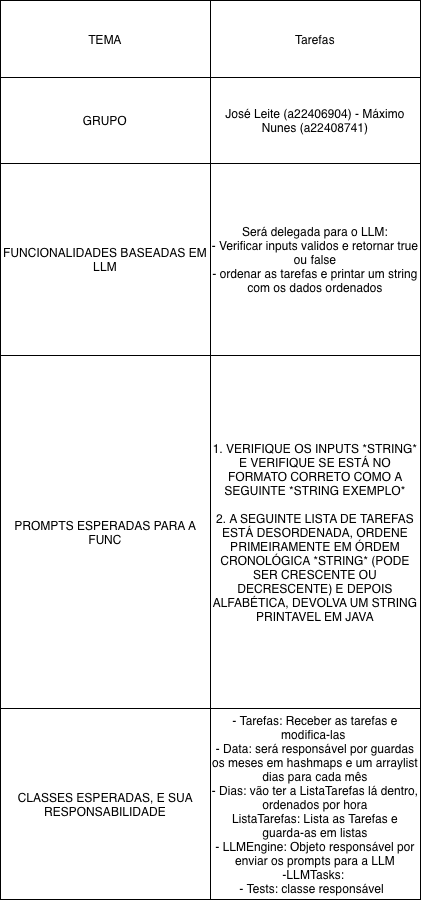

The diagram above was exported from draw.io. Its source (the exported page's mxGraphModel, read from the mxfile embedded in the PNG):
<mxGraphModel dx="1185" dy="652" grid="1" gridSize="10" guides="1" tooltips="1" connect="1" arrows="1" fold="1" page="1" pageScale="1" pageWidth="827" pageHeight="1169" math="0" shadow="0">
  <root>
    <mxCell id="0" />
    <mxCell id="1" parent="0" />
    <mxCell id="uqP8cWUZBIYQ4dkWg0lE-1" value="" style="shape=table;startSize=0;container=1;collapsible=0;childLayout=tableLayout;" vertex="1" parent="1">
      <mxGeometry x="212" y="161" width="420" height="899" as="geometry" />
    </mxCell>
    <mxCell id="uqP8cWUZBIYQ4dkWg0lE-2" value="" style="shape=tableRow;horizontal=0;startSize=0;swimlaneHead=0;swimlaneBody=0;strokeColor=inherit;top=0;left=0;bottom=0;right=0;collapsible=0;dropTarget=0;fillColor=none;points=[[0,0.5],[1,0.5]];portConstraint=eastwest;" vertex="1" parent="uqP8cWUZBIYQ4dkWg0lE-1">
      <mxGeometry width="420" height="77" as="geometry" />
    </mxCell>
    <mxCell id="uqP8cWUZBIYQ4dkWg0lE-3" value="TEMA" style="shape=partialRectangle;html=1;whiteSpace=wrap;connectable=0;strokeColor=inherit;overflow=hidden;fillColor=none;top=0;left=0;bottom=0;right=0;pointerEvents=1;" vertex="1" parent="uqP8cWUZBIYQ4dkWg0lE-2">
      <mxGeometry width="210" height="77" as="geometry">
        <mxRectangle width="210" height="77" as="alternateBounds" />
      </mxGeometry>
    </mxCell>
    <mxCell id="uqP8cWUZBIYQ4dkWg0lE-4" value="Tarefas" style="shape=partialRectangle;html=1;whiteSpace=wrap;connectable=0;strokeColor=inherit;overflow=hidden;fillColor=none;top=0;left=0;bottom=0;right=0;pointerEvents=1;" vertex="1" parent="uqP8cWUZBIYQ4dkWg0lE-2">
      <mxGeometry x="210" width="210" height="77" as="geometry">
        <mxRectangle width="210" height="77" as="alternateBounds" />
      </mxGeometry>
    </mxCell>
    <mxCell id="uqP8cWUZBIYQ4dkWg0lE-5" value="" style="shape=tableRow;horizontal=0;startSize=0;swimlaneHead=0;swimlaneBody=0;strokeColor=inherit;top=0;left=0;bottom=0;right=0;collapsible=0;dropTarget=0;fillColor=none;points=[[0,0.5],[1,0.5]];portConstraint=eastwest;" vertex="1" parent="uqP8cWUZBIYQ4dkWg0lE-1">
      <mxGeometry y="77" width="420" height="86" as="geometry" />
    </mxCell>
    <mxCell id="uqP8cWUZBIYQ4dkWg0lE-6" value="GRUPO" style="shape=partialRectangle;html=1;whiteSpace=wrap;connectable=0;strokeColor=inherit;overflow=hidden;fillColor=none;top=0;left=0;bottom=0;right=0;pointerEvents=1;" vertex="1" parent="uqP8cWUZBIYQ4dkWg0lE-5">
      <mxGeometry width="210" height="86" as="geometry">
        <mxRectangle width="210" height="86" as="alternateBounds" />
      </mxGeometry>
    </mxCell>
    <mxCell id="uqP8cWUZBIYQ4dkWg0lE-7" value="José Leite (a22406904) - Máximo Nunes (a22408741)" style="shape=partialRectangle;html=1;whiteSpace=wrap;connectable=0;strokeColor=inherit;overflow=hidden;fillColor=none;top=0;left=0;bottom=0;right=0;pointerEvents=1;" vertex="1" parent="uqP8cWUZBIYQ4dkWg0lE-5">
      <mxGeometry x="210" width="210" height="86" as="geometry">
        <mxRectangle width="210" height="86" as="alternateBounds" />
      </mxGeometry>
    </mxCell>
    <mxCell id="uqP8cWUZBIYQ4dkWg0lE-8" value="" style="shape=tableRow;horizontal=0;startSize=0;swimlaneHead=0;swimlaneBody=0;strokeColor=inherit;top=0;left=0;bottom=0;right=0;collapsible=0;dropTarget=0;fillColor=none;points=[[0,0.5],[1,0.5]];portConstraint=eastwest;" vertex="1" parent="uqP8cWUZBIYQ4dkWg0lE-1">
      <mxGeometry y="163" width="420" height="192" as="geometry" />
    </mxCell>
    <mxCell id="uqP8cWUZBIYQ4dkWg0lE-9" value="FUNCIONALIDADES BASEADAS EM LLM" style="shape=partialRectangle;html=1;whiteSpace=wrap;connectable=0;strokeColor=inherit;overflow=hidden;fillColor=none;top=0;left=0;bottom=0;right=0;pointerEvents=1;" vertex="1" parent="uqP8cWUZBIYQ4dkWg0lE-8">
      <mxGeometry width="210" height="192" as="geometry">
        <mxRectangle width="210" height="192" as="alternateBounds" />
      </mxGeometry>
    </mxCell>
    <mxCell id="uqP8cWUZBIYQ4dkWg0lE-10" value="Será delegada para o LLM:&lt;div&gt;- Verificar inputs validos e retornar true ou false&lt;/div&gt;&lt;div&gt;- ordenar as tarefas e printar um string com os dados ordenados&lt;/div&gt;" style="shape=partialRectangle;html=1;whiteSpace=wrap;connectable=0;strokeColor=inherit;overflow=hidden;fillColor=none;top=0;left=0;bottom=0;right=0;pointerEvents=1;" vertex="1" parent="uqP8cWUZBIYQ4dkWg0lE-8">
      <mxGeometry x="210" width="210" height="192" as="geometry">
        <mxRectangle width="210" height="192" as="alternateBounds" />
      </mxGeometry>
    </mxCell>
    <mxCell id="uqP8cWUZBIYQ4dkWg0lE-11" value="" style="shape=tableRow;horizontal=0;startSize=0;swimlaneHead=0;swimlaneBody=0;strokeColor=inherit;top=0;left=0;bottom=0;right=0;collapsible=0;dropTarget=0;fillColor=none;points=[[0,0.5],[1,0.5]];portConstraint=eastwest;" vertex="1" parent="uqP8cWUZBIYQ4dkWg0lE-1">
      <mxGeometry y="355" width="420" height="353" as="geometry" />
    </mxCell>
    <mxCell id="uqP8cWUZBIYQ4dkWg0lE-12" value="PROMPTS ESPERADAS PARA A FUNC" style="shape=partialRectangle;html=1;whiteSpace=wrap;connectable=0;strokeColor=inherit;overflow=hidden;fillColor=none;top=0;left=0;bottom=0;right=0;pointerEvents=1;" vertex="1" parent="uqP8cWUZBIYQ4dkWg0lE-11">
      <mxGeometry width="210" height="353" as="geometry">
        <mxRectangle width="210" height="353" as="alternateBounds" />
      </mxGeometry>
    </mxCell>
    <mxCell id="uqP8cWUZBIYQ4dkWg0lE-13" value="1. VERIFIQUE OS INPUTS *STRING* E VERIFIQUE SE ESTÁ NO FORMATO CORRETO COMO A SEGUINTE *STRING EXEMPLO*&lt;div&gt;&lt;br&gt;&lt;div&gt;2. A SEGUINTE LISTA DE TAREFAS ESTÁ DESORDENADA, ORDENE PRIMEIRAMENTE EM ÓRDEM CRONOLÓGICA *STRING* (PODE SER CRESCENTE OU DECRESCENTE) E DEPOIS ALFABÉTICA, DEVOLVA UM STRING PRINTAVEL EM JAVA&lt;/div&gt;&lt;/div&gt;" style="shape=partialRectangle;html=1;whiteSpace=wrap;connectable=0;strokeColor=inherit;overflow=hidden;fillColor=none;top=0;left=0;bottom=0;right=0;pointerEvents=1;" vertex="1" parent="uqP8cWUZBIYQ4dkWg0lE-11">
      <mxGeometry x="210" width="210" height="353" as="geometry">
        <mxRectangle width="210" height="353" as="alternateBounds" />
      </mxGeometry>
    </mxCell>
    <mxCell id="uqP8cWUZBIYQ4dkWg0lE-14" value="" style="shape=tableRow;horizontal=0;startSize=0;swimlaneHead=0;swimlaneBody=0;strokeColor=inherit;top=0;left=0;bottom=0;right=0;collapsible=0;dropTarget=0;fillColor=none;points=[[0,0.5],[1,0.5]];portConstraint=eastwest;" vertex="1" parent="uqP8cWUZBIYQ4dkWg0lE-1">
      <mxGeometry y="708" width="420" height="191" as="geometry" />
    </mxCell>
    <mxCell id="uqP8cWUZBIYQ4dkWg0lE-15" value="CLASSES ESPERADAS, E SUA RESPONSABILIDADE" style="shape=partialRectangle;html=1;whiteSpace=wrap;connectable=0;strokeColor=inherit;overflow=hidden;fillColor=none;top=0;left=0;bottom=0;right=0;pointerEvents=1;" vertex="1" parent="uqP8cWUZBIYQ4dkWg0lE-14">
      <mxGeometry width="210" height="191" as="geometry">
        <mxRectangle width="210" height="191" as="alternateBounds" />
      </mxGeometry>
    </mxCell>
    <mxCell id="uqP8cWUZBIYQ4dkWg0lE-16" value="- Tarefas: Receber as tarefas e modifica-las&amp;nbsp;&lt;div&gt;- Data: será responsável por guardas os meses em hashmaps e um arraylist dias para cada mês&lt;/div&gt;&lt;div&gt;- Dias: vão ter a ListaTarefas lá dentro,&lt;/div&gt;&lt;div&gt;ordenados por hora&lt;/div&gt;&lt;div&gt;&lt;div&gt;ListaTarefas: Lista as Tarefas e guarda-as em listas&lt;br&gt;&lt;div&gt;&lt;div&gt;- LLMEngine: Objeto responsável por enviar os prompts para a LLM&lt;/div&gt;&lt;div&gt;-LLMTasks:&amp;nbsp;&lt;/div&gt;&lt;div&gt;- Tests: classe responsável &amp;nbsp;&lt;/div&gt;&lt;/div&gt;&lt;/div&gt;&lt;/div&gt;" style="shape=partialRectangle;html=1;whiteSpace=wrap;connectable=0;strokeColor=inherit;overflow=hidden;fillColor=none;top=0;left=0;bottom=0;right=0;pointerEvents=1;" vertex="1" parent="uqP8cWUZBIYQ4dkWg0lE-14">
      <mxGeometry x="210" width="210" height="191" as="geometry">
        <mxRectangle width="210" height="191" as="alternateBounds" />
      </mxGeometry>
    </mxCell>
  </root>
</mxGraphModel>